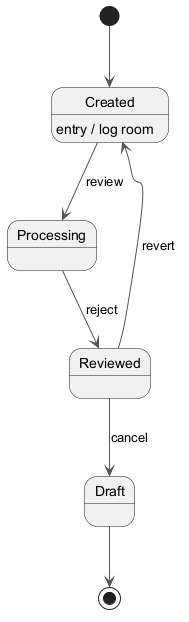

The diagram above was rendered by PlantUML. Its source (embedded in the PNG):
@startuml
skinparam backgroundColor #FFFFFF
skinparam classBackgroundColor #F3E5F5
skinparam classBorderColor #6A1B9A
skinparam ArrowColor #555555
[*] --> Created
Created --> Processing : review
Created : entry / log room
Processing --> Reviewed : reject
Reviewed --> Draft : cancel
Reviewed --> Created : revert
Draft --> [*]
@enduml